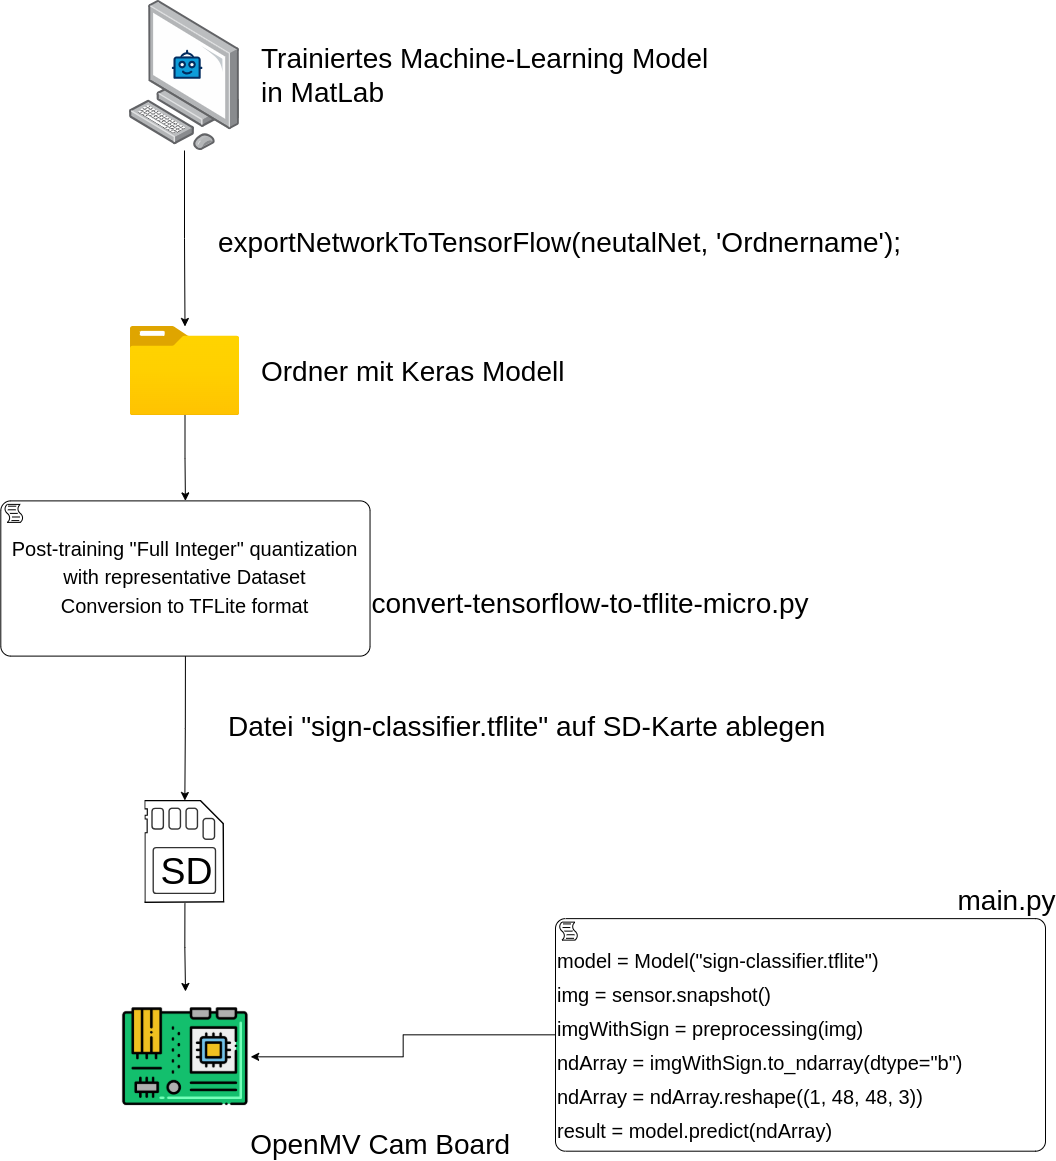

The diagram above was exported from draw.io. Its source (the exported page's mxGraphModel, read from the mxfile embedded in the PNG):
<mxGraphModel dx="1453" dy="2046" grid="1" gridSize="10" guides="1" tooltips="1" connect="1" arrows="1" fold="1" page="1" pageScale="1" pageWidth="827" pageHeight="1169" math="0" shadow="0">
  <root>
    <mxCell id="0" />
    <mxCell id="1" parent="0" />
    <mxCell id="TJwCSAPvfVGtW2JbbONs-3" style="edgeStyle=orthogonalEdgeStyle;rounded=0;orthogonalLoop=1;jettySize=auto;html=1;" parent="1" source="TJwCSAPvfVGtW2JbbONs-2" target="ZhhGmfyX6Rddn8yZ91Tp-10" edge="1">
      <mxGeometry relative="1" as="geometry">
        <mxPoint x="218.84500000000008" y="-769" as="targetPoint" />
        <mxPoint x="59.76000000000005" y="-1061" as="sourcePoint" />
      </mxGeometry>
    </mxCell>
    <mxCell id="TJwCSAPvfVGtW2JbbONs-4" value="&lt;span style=&quot;text-align: left;&quot;&gt;&lt;font&gt;exportNetworkToTensorFlow(neutalNet, 'Ordnername');&lt;/font&gt;&lt;/span&gt;" style="edgeLabel;html=1;align=center;verticalAlign=middle;resizable=0;points=[];fontSize=28;" parent="TJwCSAPvfVGtW2JbbONs-3" vertex="1" connectable="0">
      <mxGeometry relative="1" as="geometry">
        <mxPoint x="374" y="3" as="offset" />
      </mxGeometry>
    </mxCell>
    <mxCell id="7Fd1tMsMaU-gYb3X8d9A-3" style="edgeStyle=orthogonalEdgeStyle;rounded=0;orthogonalLoop=1;jettySize=auto;html=1;labelPosition=right;verticalLabelPosition=middle;align=left;verticalAlign=middle;exitX=0.5;exitY=1;exitDx=0;exitDy=0;exitPerimeter=0;" parent="1" source="hYB2A5uYwvJq8w6HpMrx-2" target="7Fd1tMsMaU-gYb3X8d9A-1" edge="1">
      <mxGeometry relative="1" as="geometry" />
    </mxCell>
    <mxCell id="ZhhGmfyX6Rddn8yZ91Tp-3" value="Datei &quot;sign-classifier.tflite&quot; auf SD-Karte ablegen" style="edgeLabel;html=1;align=left;verticalAlign=middle;resizable=0;points=[];fontSize=28;" parent="7Fd1tMsMaU-gYb3X8d9A-3" vertex="1" connectable="0">
      <mxGeometry x="-0.181" y="6" relative="1" as="geometry">
        <mxPoint x="35" y="10" as="offset" />
      </mxGeometry>
    </mxCell>
    <mxCell id="ZhhGmfyX6Rddn8yZ91Tp-2" style="edgeStyle=orthogonalEdgeStyle;rounded=0;orthogonalLoop=1;jettySize=auto;html=1;exitX=0.5;exitY=1;exitDx=0;exitDy=0;" parent="1" source="7Fd1tMsMaU-gYb3X8d9A-1" target="ZhhGmfyX6Rddn8yZ91Tp-1" edge="1">
      <mxGeometry relative="1" as="geometry">
        <mxPoint x="249.4000000000001" y="-246" as="sourcePoint" />
      </mxGeometry>
    </mxCell>
    <mxCell id="7Fd1tMsMaU-gYb3X8d9A-1" value="" style="shape=image;verticalLabelPosition=bottom;verticalAlign=top;imageAspect=0;aspect=fixed;image=data:image/svg+xml,(base64 omitted: 3192 chars);" parent="1" vertex="1">
      <mxGeometry x="209.41999999999996" y="-361" width="80" height="103" as="geometry" />
    </mxCell>
    <mxCell id="ZhhGmfyX6Rddn8yZ91Tp-1" value="OpenMV Cam Board" style="shape=image;verticalLabelPosition=bottom;verticalAlign=top;imageAspect=0;aspect=fixed;image=data:image/png,(base64 omitted: 22488 chars);labelPosition=right;align=left;spacingTop=0;spacing=0;fontSize=28;" parent="1" vertex="1">
      <mxGeometry x="184.67" y="-170" width="130.5" height="130.5" as="geometry" />
    </mxCell>
    <mxCell id="ZhhGmfyX6Rddn8yZ91Tp-5" style="edgeStyle=orthogonalEdgeStyle;rounded=0;orthogonalLoop=1;jettySize=auto;html=1;" parent="1" source="ZhhGmfyX6Rddn8yZ91Tp-7" target="ZhhGmfyX6Rddn8yZ91Tp-1" edge="1">
      <mxGeometry relative="1" as="geometry">
        <mxPoint x="498.23" y="-104.23529411764707" as="sourcePoint" />
      </mxGeometry>
    </mxCell>
    <mxCell id="ZhhGmfyX6Rddn8yZ91Tp-11" style="edgeStyle=orthogonalEdgeStyle;rounded=0;orthogonalLoop=1;jettySize=auto;html=1;entryX=0.5;entryY=0;entryDx=0;entryDy=0;entryPerimeter=0;" parent="1" source="ZhhGmfyX6Rddn8yZ91Tp-10" target="hYB2A5uYwvJq8w6HpMrx-2" edge="1">
      <mxGeometry relative="1" as="geometry" />
    </mxCell>
    <mxCell id="ZhhGmfyX6Rddn8yZ91Tp-10" value="&lt;font&gt;Ordner mit&amp;nbsp;&lt;/font&gt;&lt;span style=&quot;background-color: light-dark(#ffffff, var(--ge-dark-color, #121212)); color: light-dark(rgb(0, 0, 0), rgb(255, 255, 255));&quot;&gt;Keras Modell&lt;/span&gt;" style="image;aspect=fixed;html=1;points=[];align=left;fontSize=28;image=img/lib/azure2/general/Folder_Blank.svg;labelPosition=right;verticalLabelPosition=middle;verticalAlign=middle;spacingLeft=20;" parent="1" vertex="1">
      <mxGeometry x="194.67999999999998" y="-835" width="109.66" height="89" as="geometry" />
    </mxCell>
    <mxCell id="ZhhGmfyX6Rddn8yZ91Tp-13" value="" style="group" parent="1" vertex="1" connectable="0">
      <mxGeometry x="620" y="-280" width="490" height="269.69" as="geometry" />
    </mxCell>
    <mxCell id="ZhhGmfyX6Rddn8yZ91Tp-7" value="&lt;div style=&quot;line-height: 170%;&quot;&gt;&lt;div&gt;&lt;font style=&quot;font-size: 20px;&quot;&gt;&lt;br&gt;&lt;/font&gt;&lt;/div&gt;&lt;div&gt;&lt;span&gt;&lt;font style=&quot;font-size: 20px; line-height: 170%;&quot;&gt;model = Model(&quot;&lt;span style=&quot;text-wrap-mode: nowrap; background-color: rgb(255, 255, 255);&quot;&gt;sign-classifier.tflite&lt;/span&gt;&quot;)&lt;/font&gt;&lt;/span&gt;&lt;/div&gt;&lt;div&gt;&lt;span&gt;&lt;font style=&quot;font-size: 20px; line-height: 170%;&quot;&gt;img = sensor.snapshot()&lt;/font&gt;&lt;/span&gt;&lt;/div&gt;&lt;div&gt;&lt;span&gt;&lt;font style=&quot;font-size: 20px; line-height: 170%;&quot;&gt;imgWithSign = preprocessing(img)&lt;/font&gt;&lt;/span&gt;&lt;/div&gt;&lt;div&gt;&lt;font style=&quot;font-size: 20px; line-height: 170%;&quot;&gt;&lt;span&gt;ndArray =&amp;nbsp;&lt;/span&gt;&lt;span style=&quot;background-color: transparent; color: light-dark(rgb(0, 0, 0), rgb(255, 255, 255));&quot;&gt;imgWithSign.to_ndarray(dtype=&quot;b&quot;)&lt;/span&gt;&lt;/font&gt;&lt;/div&gt;&lt;div&gt;&lt;font style=&quot;font-size: 20px; line-height: 170%;&quot;&gt;&lt;span&gt;ndArray =&amp;nbsp;&lt;/span&gt;&lt;span style=&quot;background-color: transparent; color: light-dark(rgb(0, 0, 0), rgb(255, 255, 255));&quot;&gt;&lt;/span&gt;&lt;span style=&quot;background-color: transparent; color: light-dark(rgb(0, 0, 0), rgb(255, 255, 255));&quot;&gt;ndArray.reshape&lt;/span&gt;&lt;span style=&quot;background-color: transparent;&quot;&gt;((1, 48, 48, 3))&lt;/span&gt;&lt;/font&gt;&lt;/div&gt;&lt;div&gt;&lt;font style=&quot;font-size: 20px; line-height: 170%;&quot;&gt;result = model.predict(ndArray)&lt;/font&gt;&lt;/div&gt;&lt;/div&gt;" style="points=[[0.25,0,0],[0.5,0,0],[0.75,0,0],[1,0.25,0],[1,0.5,0],[1,0.75,0],[0.75,1,0],[0.5,1,0],[0.25,1,0],[0,0.75,0],[0,0.5,0],[0,0.25,0]];shape=mxgraph.bpmn.task2;whiteSpace=wrap;rectStyle=rounded;size=10;html=1;container=1;expand=0;collapsible=0;taskMarker=script;align=left;" parent="ZhhGmfyX6Rddn8yZ91Tp-13" vertex="1">
      <mxGeometry y="37.13374334496053" width="489.9999999999999" height="232.55625665503945" as="geometry" />
    </mxCell>
    <mxCell id="ZhhGmfyX6Rddn8yZ91Tp-12" value="&lt;font style=&quot;font-size: 28px;&quot;&gt;main.py&lt;/font&gt;" style="text;strokeColor=none;align=center;fillColor=none;html=1;verticalAlign=middle;whiteSpace=wrap;rounded=0;" parent="ZhhGmfyX6Rddn8yZ91Tp-13" vertex="1">
      <mxGeometry x="412.6315789473683" width="77.36842105263156" height="37.13374334496053" as="geometry" />
    </mxCell>
    <mxCell id="ZhhGmfyX6Rddn8yZ91Tp-14" value="" style="group" parent="1" vertex="1" connectable="0">
      <mxGeometry x="193.66000000000003" y="-1161" width="110.68038740920099" height="150" as="geometry" />
    </mxCell>
    <mxCell id="TJwCSAPvfVGtW2JbbONs-2" value="&lt;div style=&quot;&quot;&gt;&lt;span style=&quot;background-color: light-dark(#ffffff, var(--ge-dark-color, #121212)); color: light-dark(rgb(0, 0, 0), rgb(255, 255, 255));&quot;&gt;&lt;font style=&quot;font-size: 28px;&quot;&gt;Trainiertes Machine-Learning Model&lt;/font&gt;&lt;/span&gt;&lt;/div&gt;&lt;div style=&quot;&quot;&gt;&lt;font style=&quot;font-size: 28px;&quot;&gt;&lt;span style=&quot;background-color: light-dark(#ffffff, var(--ge-dark-color, #121212)); color: light-dark(rgb(0, 0, 0), rgb(255, 255, 255));&quot;&gt;in&amp;nbsp;&lt;/span&gt;&lt;span style=&quot;background-color: light-dark(#ffffff, var(--ge-dark-color, #121212)); color: light-dark(rgb(0, 0, 0), rgb(255, 255, 255));&quot;&gt;MatLab&lt;/span&gt;&lt;/font&gt;&lt;/div&gt;" style="image;points=[];aspect=fixed;html=1;align=left;shadow=0;dashed=0;image=img/lib/allied_telesis/computer_and_terminals/Personal_Computer.svg;labelPosition=right;verticalLabelPosition=middle;verticalAlign=middle;spacingRight=0;spacingTop=0;spacingLeft=20;spacingBottom=0;" parent="ZhhGmfyX6Rddn8yZ91Tp-14" vertex="1">
      <mxGeometry width="110.68038740920097" height="150" as="geometry" />
    </mxCell>
    <mxCell id="TJwCSAPvfVGtW2JbbONs-1" value="" style="verticalLabelPosition=bottom;aspect=fixed;html=1;shape=mxgraph.salesforce.bots;fontSize=18;rotation=0;" parent="ZhhGmfyX6Rddn8yZ91Tp-14" vertex="1">
      <mxGeometry x="42.655837763339235" y="49.30508474576277" width="30.588377723970947" height="29.055690072639226" as="geometry" />
    </mxCell>
    <mxCell id="hYB2A5uYwvJq8w6HpMrx-12" value="" style="group;fontSize=20;" parent="1" vertex="1" connectable="0">
      <mxGeometry x="90" y="-673" width="480" height="180" as="geometry" />
    </mxCell>
    <mxCell id="hYB2A5uYwvJq8w6HpMrx-2" value="&lt;div style=&quot;line-height: 170%;&quot;&gt;&lt;font style=&quot;font-size: 20px;&quot;&gt;Post-training &quot;Full Integer&quot; quantization&lt;/font&gt;&lt;/div&gt;&lt;div style=&quot;line-height: 170%;&quot;&gt;&lt;font style=&quot;font-size: 20px;&quot;&gt;with representative Dataset&lt;/font&gt;&lt;/div&gt;&lt;div style=&quot;line-height: 170%;&quot;&gt;&lt;font style=&quot;font-size: 20px;&quot;&gt;Conversion to TFLite format&lt;/font&gt;&lt;/div&gt;" style="points=[[0.25,0,0],[0.5,0,0],[0.75,0,0],[1,0.25,0],[1,0.5,0],[1,0.75,0],[0.75,1,0],[0.5,1,0],[0.25,1,0],[0,0.75,0],[0,0.5,0],[0,0.25,0]];shape=mxgraph.bpmn.task2;whiteSpace=wrap;rectStyle=rounded;size=10;html=1;container=1;expand=0;collapsible=0;taskMarker=script;align=center;fontSize=16;" parent="hYB2A5uYwvJq8w6HpMrx-12" vertex="1">
      <mxGeometry x="-24.7" y="12.39" width="369.2307692307692" height="155.22" as="geometry" />
    </mxCell>
    <mxCell id="hYB2A5uYwvJq8w6HpMrx-3" value="&lt;font&gt;convert-tensorflow-to-tflite-micro.py&lt;/font&gt;" style="text;strokeColor=none;align=center;fillColor=none;html=1;verticalAlign=middle;whiteSpace=wrap;rounded=0;container=0;fontSize=28;" parent="1" vertex="1">
      <mxGeometry x="430" y="-570" width="450" height="24.78" as="geometry" />
    </mxCell>
  </root>
</mxGraphModel>